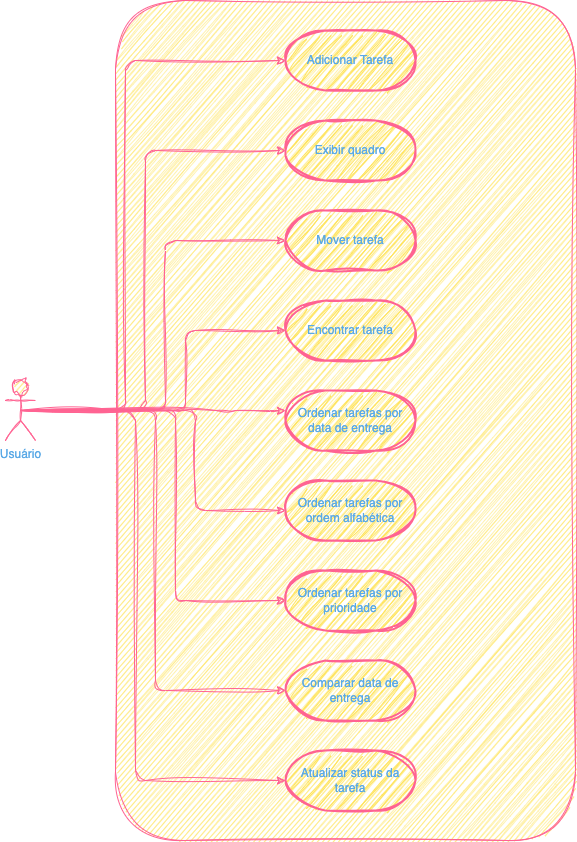

The diagram above was exported from draw.io. Its source (the exported page's mxGraphModel, read from the mxfile embedded in the PNG):
<mxGraphModel dx="2118" dy="1005" grid="1" gridSize="10" guides="1" tooltips="1" connect="1" arrows="1" fold="1" page="1" pageScale="1" pageWidth="827" pageHeight="1169" math="0" shadow="0">
  <root>
    <mxCell id="0" />
    <mxCell id="1" parent="0" />
    <mxCell id="u6SPqhyCd40fLPqCQdRY-3" value="" style="html=1;whiteSpace=wrap;labelBackgroundColor=none;fillColor=#FFE45E;strokeColor=#FF6392;fontColor=#5AA9E6;rounded=1;sketch=1;curveFitting=1;jiggle=2;" parent="1" vertex="1">
      <mxGeometry x="160" y="40" width="460" height="840" as="geometry" />
    </mxCell>
    <mxCell id="u6SPqhyCd40fLPqCQdRY-14" style="edgeStyle=orthogonalEdgeStyle;rounded=1;orthogonalLoop=1;jettySize=auto;html=1;exitX=0.5;exitY=0.5;exitDx=0;exitDy=0;exitPerimeter=0;labelBackgroundColor=none;strokeColor=#FF6392;fontColor=default;sketch=1;curveFitting=1;jiggle=2;" parent="1" source="u6SPqhyCd40fLPqCQdRY-4" target="u6SPqhyCd40fLPqCQdRY-5" edge="1">
      <mxGeometry relative="1" as="geometry">
        <Array as="points">
          <mxPoint x="170" y="450" />
          <mxPoint x="170" y="100" />
        </Array>
      </mxGeometry>
    </mxCell>
    <mxCell id="u6SPqhyCd40fLPqCQdRY-16" style="edgeStyle=orthogonalEdgeStyle;rounded=1;orthogonalLoop=1;jettySize=auto;html=1;exitX=0.5;exitY=0.5;exitDx=0;exitDy=0;exitPerimeter=0;entryX=0;entryY=0.5;entryDx=0;entryDy=0;entryPerimeter=0;labelBackgroundColor=none;strokeColor=#FF6392;fontColor=default;sketch=1;curveFitting=1;jiggle=2;" parent="1" source="u6SPqhyCd40fLPqCQdRY-4" target="u6SPqhyCd40fLPqCQdRY-6" edge="1">
      <mxGeometry relative="1" as="geometry">
        <Array as="points">
          <mxPoint x="190" y="450" />
          <mxPoint x="190" y="190" />
        </Array>
      </mxGeometry>
    </mxCell>
    <mxCell id="u6SPqhyCd40fLPqCQdRY-17" style="edgeStyle=orthogonalEdgeStyle;rounded=1;orthogonalLoop=1;jettySize=auto;html=1;exitX=0.5;exitY=0.5;exitDx=0;exitDy=0;exitPerimeter=0;labelBackgroundColor=none;strokeColor=#FF6392;fontColor=default;sketch=1;curveFitting=1;jiggle=2;" parent="1" source="u6SPqhyCd40fLPqCQdRY-4" target="u6SPqhyCd40fLPqCQdRY-7" edge="1">
      <mxGeometry relative="1" as="geometry">
        <Array as="points">
          <mxPoint x="210" y="450" />
          <mxPoint x="210" y="280" />
        </Array>
      </mxGeometry>
    </mxCell>
    <mxCell id="u6SPqhyCd40fLPqCQdRY-18" style="edgeStyle=orthogonalEdgeStyle;rounded=1;orthogonalLoop=1;jettySize=auto;html=1;exitX=0.5;exitY=0.5;exitDx=0;exitDy=0;exitPerimeter=0;entryX=0;entryY=0.5;entryDx=0;entryDy=0;entryPerimeter=0;labelBackgroundColor=none;strokeColor=#FF6392;fontColor=default;sketch=1;curveFitting=1;jiggle=2;" parent="1" source="u6SPqhyCd40fLPqCQdRY-4" target="u6SPqhyCd40fLPqCQdRY-8" edge="1">
      <mxGeometry relative="1" as="geometry">
        <Array as="points">
          <mxPoint x="230" y="450" />
          <mxPoint x="230" y="370" />
        </Array>
      </mxGeometry>
    </mxCell>
    <mxCell id="u6SPqhyCd40fLPqCQdRY-19" style="edgeStyle=orthogonalEdgeStyle;rounded=1;orthogonalLoop=1;jettySize=auto;html=1;labelBackgroundColor=none;strokeColor=#FF6392;fontColor=default;sketch=1;curveFitting=1;jiggle=2;" parent="1" source="u6SPqhyCd40fLPqCQdRY-4" target="u6SPqhyCd40fLPqCQdRY-9" edge="1">
      <mxGeometry relative="1" as="geometry">
        <Array as="points">
          <mxPoint x="270" y="450" />
          <mxPoint x="270" y="450" />
        </Array>
      </mxGeometry>
    </mxCell>
    <mxCell id="u6SPqhyCd40fLPqCQdRY-20" style="edgeStyle=orthogonalEdgeStyle;rounded=1;orthogonalLoop=1;jettySize=auto;html=1;exitX=0.5;exitY=0.5;exitDx=0;exitDy=0;exitPerimeter=0;labelBackgroundColor=none;strokeColor=#FF6392;fontColor=default;sketch=1;curveFitting=1;jiggle=2;" parent="1" source="u6SPqhyCd40fLPqCQdRY-4" target="u6SPqhyCd40fLPqCQdRY-10" edge="1">
      <mxGeometry relative="1" as="geometry">
        <Array as="points">
          <mxPoint x="240" y="450" />
          <mxPoint x="240" y="550" />
        </Array>
      </mxGeometry>
    </mxCell>
    <mxCell id="u6SPqhyCd40fLPqCQdRY-21" style="edgeStyle=orthogonalEdgeStyle;rounded=1;orthogonalLoop=1;jettySize=auto;html=1;exitX=0.5;exitY=0.5;exitDx=0;exitDy=0;exitPerimeter=0;labelBackgroundColor=none;strokeColor=#FF6392;fontColor=default;sketch=1;curveFitting=1;jiggle=2;" parent="1" source="u6SPqhyCd40fLPqCQdRY-4" target="u6SPqhyCd40fLPqCQdRY-11" edge="1">
      <mxGeometry relative="1" as="geometry">
        <Array as="points">
          <mxPoint x="220" y="450" />
          <mxPoint x="220" y="640" />
        </Array>
      </mxGeometry>
    </mxCell>
    <mxCell id="u6SPqhyCd40fLPqCQdRY-22" style="edgeStyle=orthogonalEdgeStyle;rounded=1;orthogonalLoop=1;jettySize=auto;html=1;exitX=0.5;exitY=0.5;exitDx=0;exitDy=0;exitPerimeter=0;labelBackgroundColor=none;strokeColor=#FF6392;fontColor=default;sketch=1;curveFitting=1;jiggle=2;" parent="1" source="u6SPqhyCd40fLPqCQdRY-4" target="u6SPqhyCd40fLPqCQdRY-12" edge="1">
      <mxGeometry relative="1" as="geometry">
        <Array as="points">
          <mxPoint x="200" y="450" />
          <mxPoint x="200" y="730" />
        </Array>
      </mxGeometry>
    </mxCell>
    <mxCell id="u6SPqhyCd40fLPqCQdRY-23" style="edgeStyle=orthogonalEdgeStyle;rounded=1;orthogonalLoop=1;jettySize=auto;html=1;exitX=0.5;exitY=0.5;exitDx=0;exitDy=0;exitPerimeter=0;labelBackgroundColor=none;strokeColor=#FF6392;fontColor=default;sketch=1;curveFitting=1;jiggle=2;" parent="1" source="u6SPqhyCd40fLPqCQdRY-4" target="u6SPqhyCd40fLPqCQdRY-13" edge="1">
      <mxGeometry relative="1" as="geometry">
        <Array as="points">
          <mxPoint x="180" y="450" />
          <mxPoint x="180" y="820" />
        </Array>
      </mxGeometry>
    </mxCell>
    <mxCell id="u6SPqhyCd40fLPqCQdRY-4" value="Usuário" style="shape=umlActor;verticalLabelPosition=bottom;verticalAlign=top;html=1;labelBackgroundColor=none;fillColor=#FFE45E;strokeColor=#FF6392;fontColor=#5AA9E6;rounded=1;sketch=1;curveFitting=1;jiggle=2;" parent="1" vertex="1">
      <mxGeometry x="50" y="420" width="30" height="60" as="geometry" />
    </mxCell>
    <mxCell id="u6SPqhyCd40fLPqCQdRY-5" value="Adicionar Tarefa" style="strokeWidth=2;html=1;shape=mxgraph.flowchart.terminator;whiteSpace=wrap;labelBackgroundColor=none;fillColor=#FFE45E;strokeColor=#FF6392;fontColor=#5AA9E6;rounded=1;sketch=1;curveFitting=1;jiggle=2;" parent="1" vertex="1">
      <mxGeometry x="330" y="70" width="130" height="60" as="geometry" />
    </mxCell>
    <mxCell id="u6SPqhyCd40fLPqCQdRY-6" value="Exibir quadro" style="strokeWidth=2;html=1;shape=mxgraph.flowchart.terminator;whiteSpace=wrap;labelBackgroundColor=none;fillColor=#FFE45E;strokeColor=#FF6392;fontColor=#5AA9E6;rounded=1;sketch=1;curveFitting=1;jiggle=2;" parent="1" vertex="1">
      <mxGeometry x="330" y="160" width="130" height="60" as="geometry" />
    </mxCell>
    <mxCell id="u6SPqhyCd40fLPqCQdRY-7" value="Mover tarefa" style="strokeWidth=2;html=1;shape=mxgraph.flowchart.terminator;whiteSpace=wrap;labelBackgroundColor=none;fillColor=#FFE45E;strokeColor=#FF6392;fontColor=#5AA9E6;rounded=1;sketch=1;curveFitting=1;jiggle=2;" parent="1" vertex="1">
      <mxGeometry x="330" y="250" width="130" height="60" as="geometry" />
    </mxCell>
    <mxCell id="u6SPqhyCd40fLPqCQdRY-8" value="Encontrar tarefa" style="strokeWidth=2;html=1;shape=mxgraph.flowchart.terminator;whiteSpace=wrap;labelBackgroundColor=none;fillColor=#FFE45E;strokeColor=#FF6392;fontColor=#5AA9E6;rounded=1;sketch=1;curveFitting=1;jiggle=2;" parent="1" vertex="1">
      <mxGeometry x="330" y="340" width="130" height="60" as="geometry" />
    </mxCell>
    <mxCell id="u6SPqhyCd40fLPqCQdRY-9" value="Ordenar tarefas por data de entrega" style="strokeWidth=2;html=1;shape=mxgraph.flowchart.terminator;whiteSpace=wrap;labelBackgroundColor=none;fillColor=#FFE45E;strokeColor=#FF6392;fontColor=#5AA9E6;rounded=1;sketch=1;curveFitting=1;jiggle=2;" parent="1" vertex="1">
      <mxGeometry x="330" y="430" width="130" height="60" as="geometry" />
    </mxCell>
    <mxCell id="u6SPqhyCd40fLPqCQdRY-10" value="Ordenar tarefas por ordem alfabética" style="strokeWidth=2;html=1;shape=mxgraph.flowchart.terminator;whiteSpace=wrap;labelBackgroundColor=none;fillColor=#FFE45E;strokeColor=#FF6392;fontColor=#5AA9E6;rounded=1;sketch=1;curveFitting=1;jiggle=2;" parent="1" vertex="1">
      <mxGeometry x="330" y="520" width="130" height="60" as="geometry" />
    </mxCell>
    <mxCell id="u6SPqhyCd40fLPqCQdRY-11" value="Ordenar tarefas por prioridade" style="strokeWidth=2;html=1;shape=mxgraph.flowchart.terminator;whiteSpace=wrap;labelBackgroundColor=none;fillColor=#FFE45E;strokeColor=#FF6392;fontColor=#5AA9E6;rounded=1;sketch=1;curveFitting=1;jiggle=2;" parent="1" vertex="1">
      <mxGeometry x="330" y="610" width="130" height="60" as="geometry" />
    </mxCell>
    <mxCell id="u6SPqhyCd40fLPqCQdRY-12" value="Comparar data de entrega" style="strokeWidth=2;html=1;shape=mxgraph.flowchart.terminator;whiteSpace=wrap;labelBackgroundColor=none;fillColor=#FFE45E;strokeColor=#FF6392;fontColor=#5AA9E6;rounded=1;sketch=1;curveFitting=1;jiggle=2;" parent="1" vertex="1">
      <mxGeometry x="330" y="700" width="130" height="60" as="geometry" />
    </mxCell>
    <mxCell id="u6SPqhyCd40fLPqCQdRY-13" value="Atualizar status da tarefa" style="strokeWidth=2;html=1;shape=mxgraph.flowchart.terminator;whiteSpace=wrap;labelBackgroundColor=none;fillColor=#FFE45E;strokeColor=#FF6392;fontColor=#5AA9E6;rounded=1;sketch=1;curveFitting=1;jiggle=2;" parent="1" vertex="1">
      <mxGeometry x="330" y="790" width="130" height="60" as="geometry" />
    </mxCell>
  </root>
</mxGraphModel>